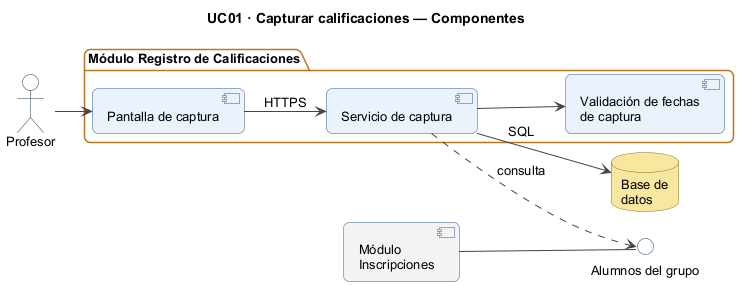

The diagram above was rendered by PlantUML. Its source (embedded in the PNG):
@startuml
!pragma layout smetana
title UC01 · Capturar calificaciones — Componentes
left to right direction
skinparam shadowing false
skinparam defaultFontName Arial
skinparam defaultFontSize 13
skinparam roundCorner 12
skinparam ArrowColor #444444
skinparam actorBorderColor #1F3B57
skinparam actorBackgroundColor #FFFFFF
skinparam participantBackgroundColor #EAF2FB
skinparam participantBorderColor #2F5D8A
skinparam boundaryBackgroundColor #EAF2FB
skinparam boundaryBorderColor #2F5D8A
skinparam controlBackgroundColor #EAF2FB
skinparam controlBorderColor #2F5D8A
skinparam databaseBackgroundColor #F9E79F
skinparam databaseBorderColor #8A6D1F
skinparam componentBackgroundColor #EAF2FB
skinparam componentBorderColor #2F5D8A
skinparam interfaceBackgroundColor #FFFFFF
skinparam interfaceBorderColor #1F3B57
skinparam packageBorderColor #1F3B57
skinparam activityBackgroundColor #EAF2FB
skinparam activityBorderColor #2F5D8A
skinparam activityDiamondBackgroundColor #FFF0CC
skinparam activityDiamondBorderColor #B7791F
skinparam swimlaneTitleFontStyle bold
skinparam sequenceGroupBackgroundColor #FFF0CC
skinparam sequenceGroupBorderColor #B7791F
skinparam stateBackgroundColor #EAF2FB
skinparam stateBorderColor #2F5D8A
skinparam classAttributeIconSize 0
skinparam classBackgroundColor #EAF2FB
skinparam classBorderColor #2F5D8A
skinparam noteBackgroundColor #FFF7E6
skinparam noteBorderColor #B7791F
actor "Profesor" as A
package "Módulo Registro de Calificaciones" {
  component "Pantalla de captura" as UI
  component "Servicio de captura" as S
  component "Validación de fechas\nde captura" as V
}
database "Base de\ndatos" as DB
component "Módulo\nInscripciones" as INS #F2F4F4
interface "Alumnos del grupo" as IF1
A --> UI
UI --> S : HTTPS
S --> DB : SQL
S --> V
INS -- IF1
S ..> IF1 : consulta
@enduml